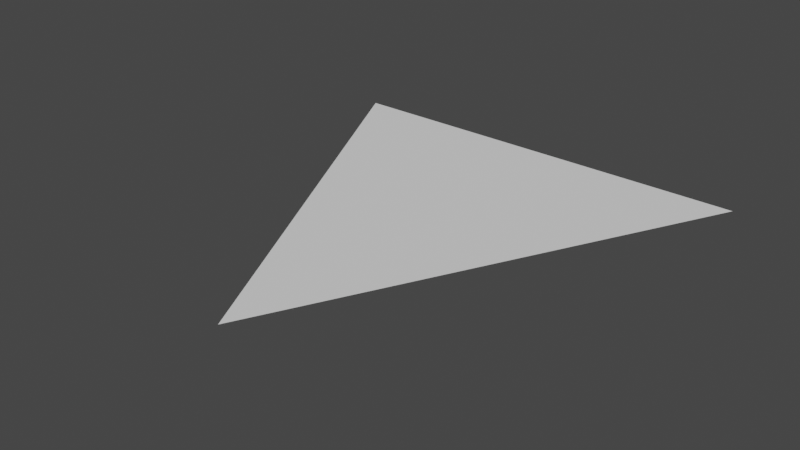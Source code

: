 # Source: triangle.blend  (saved by Blender 3.3.6; exported with 4.5.12 LTS)
import bpy
from mathutils import Matrix  # noqa: F401  (used for matrix-valued properties, if any)

bpy.ops.wm.read_factory_settings(use_empty=True)
scene = bpy.context.scene
scene.name = 'Scene'

# ---- collections
col_collection = bpy.data.collections.new('Collection'); scene.collection.children.link(col_collection)

# ---- world
world_world = bpy.data.worlds.new('World'); scene.world = world_world
world_world.use_nodes = True; world_world.node_tree.nodes.clear()
_N = world_world.node_tree.nodes; _L = world_world.node_tree.links
n0 = _N.new('ShaderNodeOutputWorld'); n0.name = 'World Output'; n0.location = (300, 300)
n1 = _N.new('ShaderNodeBackground'); n1.name = 'Background'; n1.location = (10, 300)
n1.inputs[0].default_value = (0.05088, 0.05088, 0.05088, 1.0)
_L.new(n1.outputs[0], n0.inputs[0])
n0.is_active_output = True
world_world.color = (0.05088, 0.05088, 0.05088)
world_world.use_sun_shadow = False
world_world.sun_shadow_jitter_overblur = 0.0

# ---- meshes
me_plane = bpy.data.meshes.new('Plane')
me_plane.from_pydata([(0.0, -1.32, 0.0), (-1.0, 0.6802, 0.0), (1.0, 0.6802, 0.0), (0.0, -0.01077, 0.0)], [], [(1, 0, 2)])
_uv = me_plane.uv_layers.new(name='UVMap')
_uv.uv.foreach_set('vector', [0.0, 0.0, 0.0, 0.0, 0.0, 0.0])
me_plane.update()

# ---- objects
ob_plane = bpy.data.objects.new('Plane', me_plane)

# ---- transforms, parenting, visibility, modifiers, constraints
ob_plane.location = (0.0, 0.0, 0.0)

# ---- collection membership
col_collection.objects.link(ob_plane)

# ---- scene / render settings (as saved in the file)
scene.frame_start = 1; scene.frame_end = 250; scene.frame_set(1)
scene.render.engine = 'BLENDER_EEVEE_NEXT'
scene.cycles.sampling_pattern = 'TABULATED_SOBOL'
scene.cycles.use_light_tree = False
scene.view_settings.view_transform = 'Filmic'
bpy.context.view_layer.update()

# ---- added for rendering (the .blend has no active camera and no usable light): camera, sun
cam_auto = bpy.data.cameras.new('AutoCamera')
cam_auto.lens = 50.0
cam_auto.sensor_width = 36.0
cam_auto.clip_end = 1000.0
ob_auto_camera = bpy.data.objects.new('AutoCamera', cam_auto)
scene.collection.objects.link(ob_auto_camera)
ob_auto_camera.location = (2.61693, -3.46011, 2.09354)
ob_auto_camera.rotation_euler = (1.09748, -7.21219e-08, 0.694738)
scene.camera = ob_auto_camera
light_auto_sun = bpy.data.lights.new('AutoSun', 'SUN')
light_auto_sun.energy = 3.0
light_auto_sun.angle = 0.0523599
ob_auto_sun = bpy.data.objects.new('AutoSun', light_auto_sun)
scene.collection.objects.link(ob_auto_sun)
ob_auto_sun.rotation_euler = (0.872665, 0.174533, 0.523599)
bpy.context.view_layer.update()

